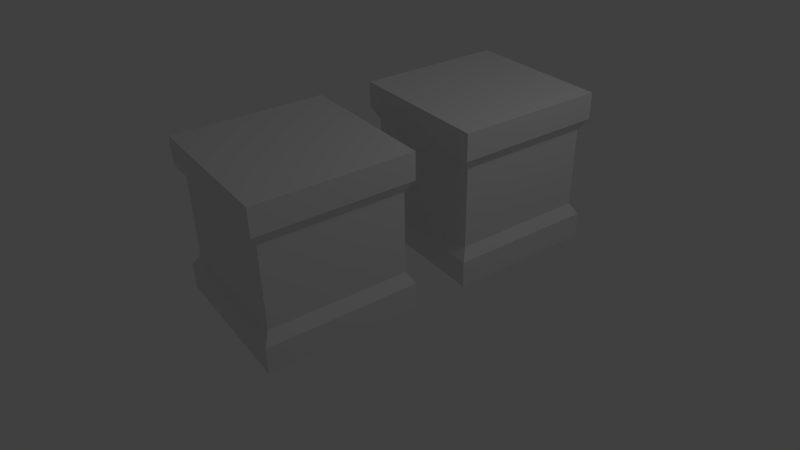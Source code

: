 # Source: crate.blend  (saved by Blender 2.57.0; exported with 4.5.12 LTS)
import bpy
from mathutils import Matrix  # noqa: F401  (used for matrix-valued properties, if any)

bpy.ops.wm.read_factory_settings(use_empty=True)
scene = bpy.context.scene
scene.name = 'Scene'

# ---- collections
col_collection_1 = bpy.data.collections.new('Collection 1'); scene.collection.children.link(col_collection_1)

# ---- materials (node trees are filled in below, after node groups)
mat_material = bpy.data.materials.new('Material')
mat_material.alpha_threshold = 0.0
mat_material.use_transparent_shadow = False
mat_material.roughness = 0.5
mat_material.line_color = (0.0, 0.0, 0.0, 1.0)
mat_material_001 = bpy.data.materials.new('Material.001')
mat_material_001.alpha_threshold = 0.0
mat_material_001.use_transparent_shadow = False
mat_material_001.roughness = 0.5
mat_material_001.line_color = (0.0, 0.0, 0.0, 1.0)

# ---- material node trees

# ---- world
world_world = bpy.data.worlds.new('World'); scene.world = world_world
world_world.color = (0.05088, 0.05088, 0.05088)
world_world.use_sun_shadow = False
world_world.sun_shadow_jitter_overblur = 0.0
world_world.cycles.sampling_method = 'MANUAL'
world_world.cycles.sample_map_resolution = 256

# ---- cameras
cam_camera = bpy.data.cameras.new('Camera')
cam_camera.clip_end = 100.0
cam_camera.lens = 35.0
cam_camera.ortho_scale = 7.314
cam_camera.dof.focus_distance = 0.0
cam_camera.dof.aperture_fstop = 128.0

# ---- lights
light_lamp = bpy.data.lights.new('Lamp', 'POINT')
light_lamp.transmission_factor = 0.0
light_lamp.cutoff_distance = 30.0
light_lamp.energy = 100.0
light_lamp.shadow_buffer_clip_start = 1.001
light_lamp.shadow_soft_size = 1.0
light_lamp.shadow_maximum_resolution = 0.006
light_lamp.use_absolute_resolution = True
light_lamp.cycles.use_multiple_importance_sampling = False

# ---- meshes
me_cube_000 = bpy.data.meshes.new('Cube.000')
me_cube_000.from_pydata([(1.0, 1.0, -0.6), (1.0, -1.0, -0.6), (-1.0, -1.0, -0.6), (-1.0, 1.0, -0.6), (1.0, 1.0, 0.6), (1.0, -1.0, 0.6), (-1.0, -1.0, 0.6), (-1.0, 1.0, 0.6), (1.1, 1.1, 0.768), (-1.1, 1.1, 0.768), (-1.1, -1.1, 0.768), (1.1, -1.1, 0.768), (-1.1, -1.1, -0.768), (-1.1, 1.1, -0.768), (1.1, 1.1, -0.768), (1.1, -1.1, -0.768), (-1.1, -1.1, -1.162), (1.1, -1.1, -1.162), (1.1, 1.1, -1.162), (-1.1, 1.1, -1.162), (1.1, -1.1, 1.162), (1.1, 1.1, 1.162), (-1.1, -1.1, 1.162), (-1.1, 1.1, 1.162)], [], [(0, 4, 5, 1), (1, 5, 6, 2), (2, 6, 7, 3), (4, 0, 3, 7), (4, 7, 9, 8), (7, 6, 10, 9), (6, 5, 11, 10), (5, 4, 8, 11), (2, 3, 13, 12), (3, 0, 14, 13), (0, 1, 15, 14), (1, 2, 12, 15), (15, 12, 16, 17), (14, 15, 17, 18), (13, 14, 18, 19), (12, 13, 19, 16), (11, 8, 21, 20), (10, 11, 20, 22), (9, 10, 22, 23), (8, 9, 23, 21), (18, 17, 16, 19), (21, 23, 22, 20)])
_uv = me_cube_000.uv_layers.new(name='UVTex')
_uv.uv.foreach_set('vector', [0.6353, 0.445, 0.6353, 0.7982, 0.04667, 0.7982, 0.04667, 0.445, 0.6353, 0.445, 0.6353, 0.7982, 0.04667, 0.7982, 0.04667, 0.445, 0.6353, 0.445, 0.6353, 0.7982, 0.04667, 0.7982, 0.04667, 0.445, 0.04667, 0.7982, 0.04667, 0.445, 0.6353, 0.445, 0.6353, 0.7982, 0.04667, 0.7982, 0.6353, 0.7982, 0.6648, 0.8557, 0.01724, 0.8557, 0.04667, 0.7982, 0.6353, 0.7982, 0.6648, 0.8557, 0.01724, 0.8557, 0.04667, 0.7982, 0.6353, 0.7982, 0.6648, 0.8557, 0.01724, 0.8557, 0.04667, 0.7982, 0.6353, 0.7982, 0.6648, 0.8557, 0.01724, 0.8557, 0.6353, 0.445, 0.04667, 0.445, 0.01724, 0.3875, 0.6648, 0.3875, 0.6353, 0.445, 0.04667, 0.445, 0.01724, 0.3875, 0.6648, 0.3875, 0.6353, 0.445, 0.04667, 0.445, 0.01724, 0.3875, 0.6648, 0.3875, 0.6353, 0.445, 0.04667, 0.445, 0.01724, 0.3875, 0.6648, 0.3875, 0.6648, 0.3875, 0.01724, 0.3875, 0.01724, 0.2716, 0.6648, 0.2716, 0.6648, 0.3875, 0.01724, 0.3875, 0.01724, 0.2716, 0.6648, 0.2716, 0.6648, 0.3875, 0.01724, 0.3875, 0.01724, 0.2716, 0.6648, 0.2716, 0.6648, 0.3875, 0.01724, 0.3875, 0.01724, 0.2716, 0.6648, 0.2716, 0.01724, 0.8557, 0.6648, 0.8557, 0.6648, 0.9716, 0.01724, 0.9716, 0.01724, 0.8557, 0.6648, 0.8557, 0.6648, 0.9716, 0.01724, 0.9716, 0.01724, 0.8557, 0.6648, 0.8557, 0.6648, 0.9716, 0.01724, 0.9716, 0.01724, 0.8557, 0.6648, 0.8557, 0.6648, 0.9716, 0.01724, 0.9716, 1.0, 0.3, 0.7, 0.3, 0.7, 0.0, 1.0, 1.192e-07, 1.0, 0.3, 0.7, 0.3, 0.7, 5.96e-08, 1.0, 0.0])
me_cube_000.materials.append(mat_material)
me_cube_000.use_remesh_preserve_volume = False
me_cube_000.use_remesh_preserve_attributes = False
me_cube_000.use_mirror_vertex_groups = False
me_cube_000.update()
me_cube_001 = bpy.data.meshes.new('Cube.001')
me_cube_001.from_pydata([(1.0, 1.0, -0.6), (1.0, -1.0, -0.6), (-1.0, -1.0, -0.6), (-1.0, 1.0, -0.6), (1.0, 1.0, 0.6), (1.0, -1.0, 0.6), (-1.0, -1.0, 0.6), (-1.0, 1.0, 0.6), (1.1, 1.1, 0.768), (-1.1, 1.1, 0.768), (-1.1, -1.1, 0.768), (1.1, -1.1, 0.768), (-1.1, -1.1, -0.768), (-1.1, 1.1, -0.768), (1.1, 1.1, -0.768), (1.1, -1.1, -0.768), (-1.1, -1.1, -1.162), (1.1, -1.1, -1.162), (1.1, 1.1, -1.162), (-1.1, 1.1, -1.162), (1.1, -1.1, 1.162), (1.1, 1.1, 1.162), (-1.1, -1.1, 1.162), (-1.1, 1.1, 1.162)], [], [(0, 4, 5, 1), (1, 5, 6, 2), (2, 6, 7, 3), (4, 0, 3, 7), (4, 7, 9, 8), (7, 6, 10, 9), (6, 5, 11, 10), (5, 4, 8, 11), (2, 3, 13, 12), (3, 0, 14, 13), (0, 1, 15, 14), (1, 2, 12, 15), (15, 12, 16, 17), (14, 15, 17, 18), (13, 14, 18, 19), (12, 13, 19, 16), (11, 8, 21, 20), (10, 11, 20, 22), (9, 10, 22, 23), (8, 9, 23, 21), (18, 17, 16, 19), (21, 23, 22, 20)])
_uv = me_cube_001.uv_layers.new(name='UVTex')
_uv.uv.foreach_set('vector', [0.6353, 0.445, 0.6353, 0.7982, 0.04667, 0.7982, 0.04667, 0.445, 0.6353, 0.445, 0.6353, 0.7982, 0.04667, 0.7982, 0.04667, 0.445, 0.6353, 0.445, 0.6353, 0.7982, 0.04667, 0.7982, 0.04667, 0.445, 0.04667, 0.7982, 0.04667, 0.445, 0.6353, 0.445, 0.6353, 0.7982, 0.04667, 0.7982, 0.6353, 0.7982, 0.6648, 0.8557, 0.01724, 0.8557, 0.04667, 0.7982, 0.6353, 0.7982, 0.6648, 0.8557, 0.01724, 0.8557, 0.04667, 0.7982, 0.6353, 0.7982, 0.6648, 0.8557, 0.01724, 0.8557, 0.04667, 0.7982, 0.6353, 0.7982, 0.6648, 0.8557, 0.01724, 0.8557, 0.6353, 0.445, 0.04667, 0.445, 0.01724, 0.3875, 0.6648, 0.3875, 0.6353, 0.445, 0.04667, 0.445, 0.01724, 0.3875, 0.6648, 0.3875, 0.6353, 0.445, 0.04667, 0.445, 0.01724, 0.3875, 0.6648, 0.3875, 0.6353, 0.445, 0.04667, 0.445, 0.01724, 0.3875, 0.6648, 0.3875, 0.6648, 0.3875, 0.01724, 0.3875, 0.01724, 0.2716, 0.6648, 0.2716, 0.6648, 0.3875, 0.01724, 0.3875, 0.01724, 0.2716, 0.6648, 0.2716, 0.6648, 0.3875, 0.01724, 0.3875, 0.01724, 0.2716, 0.6648, 0.2716, 0.6648, 0.3875, 0.01724, 0.3875, 0.01724, 0.2716, 0.6648, 0.2716, 0.01724, 0.8557, 0.6648, 0.8557, 0.6648, 0.9716, 0.01724, 0.9716, 0.01724, 0.8557, 0.6648, 0.8557, 0.6648, 0.9716, 0.01724, 0.9716, 0.01724, 0.8557, 0.6648, 0.8557, 0.6648, 0.9716, 0.01724, 0.9716, 0.01724, 0.8557, 0.6648, 0.8557, 0.6648, 0.9716, 0.01724, 0.9716, 1.0, 0.3, 0.7, 0.3, 0.7, 0.0, 1.0, 1.192e-07, 1.0, 0.3, 0.7, 0.3, 0.7, 5.96e-08, 1.0, 0.0])
me_cube_001.materials.append(mat_material_001)
me_cube_001.use_remesh_preserve_volume = False
me_cube_001.use_remesh_preserve_attributes = False
me_cube_001.use_mirror_vertex_groups = False
me_cube_001.update()

# ---- objects
ob_cube_001 = bpy.data.objects.new('Cube.001', me_cube_000)
ob_cube = bpy.data.objects.new('Cube', me_cube_001)
ob_lamp = bpy.data.objects.new('Lamp', light_lamp)
ob_camera = bpy.data.objects.new('Camera', cam_camera)

# ---- transforms, parenting, visibility, modifiers, constraints
ob_cube_001.location = (-0.3233, -2.726, 0.09057)
ob_cube_001.lineart.crease_threshold = 0.0
ob_cube.location = (-0.3233, 0.2736, 0.09057)
ob_cube.lineart.crease_threshold = 0.0
ob_lamp.location = (4.076, 1.005, 5.904)
ob_lamp.rotation_euler = (0.6503, 0.05522, 1.866)
ob_lamp.lock_rotations_4d = False
ob_lamp.empty_display_type = 'ARROWS'
ob_lamp.color = (0.0, 0.0, 0.0, 0.0)
ob_lamp.lineart.crease_threshold = 0.0
ob_camera.location = (7.481, -6.508, 5.344)
ob_camera.rotation_euler = (1.018, 0.01589, 0.9558)
ob_camera.lock_rotations_4d = False
ob_camera.empty_display_type = 'ARROWS'
ob_camera.color = (0.0, 0.0, 0.0, 0.0)
ob_camera.display_type = 'WIRE'
ob_camera.lineart.crease_threshold = 0.0

# ---- collection membership
col_collection_1.objects.link(ob_cube_001)
col_collection_1.objects.link(ob_cube)
col_collection_1.objects.link(ob_lamp)
col_collection_1.objects.link(ob_camera)

# ---- scene / render settings (as saved in the file)
scene.camera = ob_camera
scene.frame_start = 1; scene.frame_end = 250; scene.frame_set(2)
scene.render.engine = 'BLENDER_EEVEE_NEXT'
scene.render.image_settings.color_mode = 'RGB'
scene.render.image_settings.compression = 90
scene.render.resolution_percentage = 50
scene.render.dither_intensity = 0.0
scene.render.bake_margin = 2
scene.render.bake_bias = 0.0
scene.cycles.use_denoising = False
scene.cycles.samples = 10
scene.cycles.sampling_pattern = 'TABULATED_SOBOL'
scene.cycles.light_sampling_threshold = 0.0
scene.cycles.use_adaptive_sampling = False
scene.cycles.use_light_tree = False
scene.cycles.blur_glossy = 0.0
scene.cycles.volume_bounces = 1
scene.cycles.pixel_filter_type = 'GAUSSIAN'
scene.cycles.sample_clamp_indirect = 0.0
scene.view_settings.view_transform = 'Standard'
bpy.context.view_layer.update()
